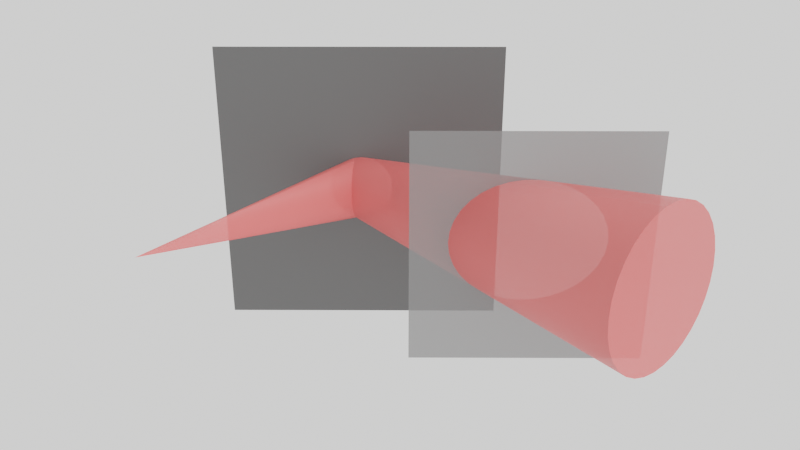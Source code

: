 # Source: ray-cone.blend  (saved by Blender 2.81.16; exported with 4.5.12 LTS)
import bpy
from mathutils import Matrix  # noqa: F401  (used for matrix-valued properties, if any)

bpy.ops.wm.read_factory_settings(use_empty=True)
scene = bpy.context.scene
scene.name = 'Scene'

# ---- collections
col_collection = bpy.data.collections.new('Collection'); scene.collection.children.link(col_collection)

# ---- materials (node trees are filled in below, after node groups)
mat_material_001 = bpy.data.materials.new('Material.001')
mat_material_001.diffuse_color = (0.8, 0.0, 0.0008533, 1.0)
mat_material_001.roughness = 0.1065
mat_material_002 = bpy.data.materials.new('Material.002')
mat_material_003 = bpy.data.materials.new('Material.003')

# ---- node groups
ng_auto_smooth = bpy.data.node_groups.new('Auto Smooth', 'GeometryNodeTree')
_s = ng_auto_smooth.interface.new_socket(name='Geometry', in_out='OUTPUT', socket_type='NodeSocketGeometry')
_s = ng_auto_smooth.interface.new_socket(name='Geometry', in_out='INPUT', socket_type='NodeSocketGeometry')
_s = ng_auto_smooth.interface.new_socket(name='Angle', in_out='INPUT', socket_type='NodeSocketFloat')
_s.subtype = 'ANGLE'
_s.min_value = 0.0
_s.max_value = 3.142
ng_auto_smooth.is_modifier = True
_N = ng_auto_smooth.nodes; _L = ng_auto_smooth.links
n0 = _N.new('NodeGroupOutput'); n0.name = 'Group Output'; n0.location = (480, -100)
n1 = _N.new('NodeGroupInput'); n1.name = 'Group Input'; n1.location = (-420, -300)
n2 = _N.new('NodeGroupInput'); n2.name = 'Group Input.001'; n2.location = (-60, -100)
n3 = _N.new('GeometryNodeSetShadeSmooth'); n3.name = 'Set Shade Smooth'; n3.location = (120, -100)
n3.domain = 'EDGE'
n4 = _N.new('GeometryNodeSetShadeSmooth'); n4.name = 'Set Shade Smooth.001'; n4.location = (300, -100)
n5 = _N.new('GeometryNodeInputMeshEdgeAngle'); n5.name = 'Edge Angle'; n5.location = (-420, -220)
n6 = _N.new('GeometryNodeInputEdgeSmooth'); n6.name = 'Is Edge Smooth'; n6.location = (-60, -160)
n7 = _N.new('GeometryNodeInputShadeSmooth'); n7.name = 'Is Face Smooth'; n7.location = (-240, -340)
n8 = _N.new('FunctionNodeBooleanMath'); n8.name = 'Boolean Math'; n8.location = (-60, -220)
n9 = _N.new('FunctionNodeCompare'); n9.name = 'Compare'; n9.location = (-240, -180)
n9.operation = 'LESS_EQUAL'
_L.new(n5.outputs[0], n9.inputs[0])
_L.new(n4.outputs[0], n0.inputs[0])
_L.new(n1.outputs[1], n9.inputs[1])
_L.new(n9.outputs[0], n8.inputs[0])
_L.new(n7.outputs[0], n8.inputs[1])
_L.new(n2.outputs[0], n3.inputs[0])
_L.new(n6.outputs[0], n3.inputs[1])
_L.new(n3.outputs[0], n4.inputs[0])
_L.new(n8.outputs[0], n3.inputs[2])
n0.is_active_output = True

# ---- material node trees
mat_material_001.use_nodes = True; mat_material_001.node_tree.nodes.clear()
_N = mat_material_001.node_tree.nodes; _L = mat_material_001.node_tree.links
n0 = _N.new('ShaderNodeBsdfTranslucent'); n0.name = 'Translucent BSDF'; n0.location = (10, 300)
n0.inputs[0].default_value = (1.0, 0.3332, 0.3646, 1.0)
n1 = _N.new('ShaderNodeBsdfPrincipled'); n1.name = 'Principled BSDF'; n1.location = (56, 125)
n1.distribution = 'GGX'
n1.subsurface_method = 'BURLEY'
n1.inputs[0].default_value = (0.8, 0.1369, 0.1299, 1.0)
n1.inputs[3].default_value = 1.45
n1.inputs[4].default_value = 0.709
n1.inputs[27].default_value = (0.0, 0.0, 0.0, 1.0)
n1.inputs[28].default_value = 1.0
n2 = _N.new('ShaderNodeOutputMaterial'); n2.name = 'Material Output'; n2.location = (457, 243)
_L.new(n1.outputs[0], n2.inputs[0])
n2.is_active_output = True
mat_material_002.use_nodes = True; mat_material_002.node_tree.nodes.clear()
_N = mat_material_002.node_tree.nodes; _L = mat_material_002.node_tree.links
n0 = _N.new('ShaderNodeOutputMaterial'); n0.name = 'Material Output'; n0.location = (300, 300)
n1 = _N.new('ShaderNodeBsdfPrincipled'); n1.name = 'Principled BSDF'; n1.location = (10, 300)
n1.distribution = 'GGX'
n1.subsurface_method = 'BURLEY'
n1.inputs[0].default_value = (0.172, 0.172, 0.172, 1.0)
n1.inputs[3].default_value = 1.45
n1.inputs[4].default_value = 0.8295
n1.inputs[27].default_value = (0.0, 0.0, 0.0, 1.0)
n1.inputs[28].default_value = 1.0
_L.new(n1.outputs[0], n0.inputs[0])
n0.is_active_output = True
mat_material_003.use_nodes = True; mat_material_003.node_tree.nodes.clear()
_N = mat_material_003.node_tree.nodes; _L = mat_material_003.node_tree.links
n0 = _N.new('ShaderNodeOutputMaterial'); n0.name = 'Material Output'; n0.location = (300, 300)
n1 = _N.new('ShaderNodeBsdfPrincipled'); n1.name = 'Principled BSDF'; n1.location = (10, 300)
n1.distribution = 'GGX'
n1.subsurface_method = 'BURLEY'
n1.inputs[0].default_value = (0.08644, 0.08644, 0.08644, 1.0)
n1.inputs[3].default_value = 1.45
n1.inputs[27].default_value = (0.0, 0.0, 0.0, 1.0)
n1.inputs[28].default_value = 1.0
_L.new(n1.outputs[0], n0.inputs[0])
n0.is_active_output = True

# ---- world
world_world = bpy.data.worlds.new('World'); scene.world = world_world
world_world.use_nodes = True; world_world.node_tree.nodes.clear()
_N = world_world.node_tree.nodes; _L = world_world.node_tree.links
n0 = _N.new('ShaderNodeOutputWorld'); n0.name = 'World Output'; n0.location = (300, 300)
n1 = _N.new('ShaderNodeBackground'); n1.name = 'Background'; n1.location = (10, 300)
n1.inputs[0].default_value = (1.0, 1.0, 0.9913, 1.0)
_L.new(n1.outputs[0], n0.inputs[0])
n0.is_active_output = True
world_world.color = (0.05088, 0.05088, 0.05088)
world_world.use_sun_shadow = False
world_world.sun_shadow_jitter_overblur = 0.0

# ---- cameras
cam_camera = bpy.data.cameras.new('Camera')
cam_camera.clip_end = 100.0
cam_camera.lens = 34.0
cam_camera.ortho_scale = 7.314

# ---- lights
light_light = bpy.data.lights.new('Light', 'SUN')
light_light.transmission_factor = 0.0
light_light.angle = 0.1993
light_light.energy = 2.58
light_light.shadow_soft_size = 0.1
light_light.shadow_cascade_max_distance = 1000.0

# ---- meshes
me_cone = bpy.data.meshes.new('Cone')
me_cone.from_pydata([(3.431, 0.7979, -0.9282), (3.579, 0.7787, -0.8992), (3.722, 0.7217, -0.8713), (3.853, 0.6293, -0.8456), (3.968, 0.505, -0.8231), (4.063, 0.3534, -0.8047), (4.133, 0.1806, -0.7909), (4.176, -0.007041, -0.7825), (4.191, -0.2021, -0.7796), (4.176, -0.3972, -0.7825), (4.133, -0.5848, -0.7909), (4.063, -0.7577, -0.8047), (3.968, -0.9092, -0.8231), (3.853, -1.034, -0.8456), (3.722, -1.126, -0.8713), (3.579, -1.183, -0.8992), (3.431, -1.202, -0.9282), (3.283, -1.183, -0.9572), (3.141, -1.126, -0.985), (3.009, -1.034, -1.011), (2.894, -0.9092, -1.033), (2.8, -0.7577, -1.052), (2.73, -0.5848, -1.065), (2.686, -0.3972, -1.074), (2.672, -0.2021, -1.077), (2.686, -0.00704, -1.074), (2.73, 0.1806, -1.065), (2.8, 0.3534, -1.052), (2.894, 0.505, -1.033), (3.009, 0.6293, -1.011), (3.141, 0.7217, -0.985), (3.283, 0.7787, -0.9572), (0.186, 0.4491, 0.02772), (0.09483, 0.4768, 0.02781), (0.0, 0.4861, 0.02789), (-0.09482, 0.4767, 0.02798), (-0.186, 0.449, 0.02806), (-0.27, 0.404, 0.02814), (-0.3436, 0.3436, 0.0282), (-0.404, 0.2699, 0.02826), (-0.4489, 0.1859, 0.0283), (-0.4765, 0.09478, 0.02832), (-0.4858, 4.691e-07, 0.02833), (-0.4765, -0.09478, 0.02832), (-0.404, -0.2699, 0.02826), (-0.3436, -0.3436, 0.0282), (-0.27, -0.404, 0.02814), (-0.186, -0.449, 0.02806), (-0.09482, -0.4767, 0.02798), (-1.584e-07, -0.4861, 0.02789), (0.09483, -0.4768, 0.02781), (0.186, -0.4491, 0.02772), (0.2701, -0.4042, 0.02765), (0.3438, -0.3438, 0.02758), (-0.4489, -0.1859, 0.0283), (0.4043, -0.2701, 0.02753), (0.4492, -0.1861, 0.02749), (0.4769, -0.09487, 0.02746), (0.4863, 3.671e-08, 0.02745), (0.4769, 0.09487, 0.02746), (0.4492, 0.1861, 0.02749), (0.4043, 0.2701, 0.02753), (0.3438, 0.3438, 0.02758), (0.2701, 0.4042, 0.02765)], [], [(0, 1, 2, 3, 4, 5, 6, 7, 8, 9, 10, 11, 12, 13, 14, 15, 16, 17, 18, 19, 20, 21, 22, 23, 24, 25, 26, 27, 28, 29, 30, 31), (3, 63, 62, 4), (4, 62, 61, 5), (5, 61, 60, 6), (6, 60, 59, 7), (7, 59, 58, 8), (8, 58, 57, 9), (9, 57, 56, 10), (10, 56, 55, 11), (11, 55, 53, 12), (12, 53, 52, 13), (13, 52, 51, 14), (14, 51, 50, 15), (15, 50, 49, 16), (16, 49, 48, 17), (17, 48, 47, 18), (18, 47, 46, 19), (19, 46, 45, 20), (20, 45, 44, 21), (21, 44, 54, 22), (22, 54, 43, 23), (23, 43, 42, 24), (24, 42, 41, 25), (25, 41, 40, 26), (26, 40, 39, 27), (27, 39, 38, 28), (28, 38, 37, 29), (29, 37, 36, 30), (30, 36, 35, 31), (31, 35, 34, 0), (0, 34, 33, 1), (1, 33, 32, 2), (2, 32, 63, 3)])
me_cone.polygons.foreach_set('use_smooth', [True] * 33)
_uv = me_cone.uv_layers.new(name='UVMap')
_uv.uv.foreach_set('vector', [0.75, 0.49, 0.7968, 0.4854, 0.8418, 0.4717, 0.8833, 0.4496, 0.9197, 0.4197, 0.9496, 0.3833, 0.9717, 0.3418, 0.9854, 0.2968, 0.99, 0.25, 0.9854, 0.2032, 0.9717, 0.1582, 0.9496, 0.1167, 0.9197, 0.08029, 0.8833, 0.05045, 0.8418, 0.02827, 0.7968, 0.01461, 0.75, 0.01, 0.7032, 0.01461, 0.6582, 0.02827, 0.6167, 0.05045, 0.5803, 0.08029, 0.5504, 0.1167, 0.5283, 0.1582, 0.5146, 0.2032, 0.51, 0.25, 0.5146, 0.2968, 0.5283, 0.3418, 0.5504, 0.3833, 0.5803, 0.4197, 0.6167, 0.4496, 0.6582, 0.4717, 0.7032, 0.4854, 0.3833, 0.4496, 0.3148, 0.347, 0.3325, 0.3325, 0.4197, 0.4197, 0.4197, 0.4197, 0.3325, 0.3325, 0.347, 0.3148, 0.4496, 0.3833, 0.4496, 0.3833, 0.347, 0.3148, 0.3578, 0.2947, 0.4717, 0.3418, 0.4717, 0.3418, 0.3578, 0.2947, 0.3645, 0.2728, 0.4854, 0.2968, 0.4854, 0.2968, 0.3645, 0.2728, 0.3667, 0.25, 0.49, 0.25, 0.49, 0.25, 0.3667, 0.25, 0.3645, 0.2272, 0.4854, 0.2032, 0.4854, 0.2032, 0.3645, 0.2272, 0.3578, 0.2053, 0.4717, 0.1582, 0.4717, 0.1582, 0.3578, 0.2053, 0.347, 0.1852, 0.4496, 0.1167, 0.4496, 0.1167, 0.347, 0.1852, 0.3325, 0.1675, 0.4197, 0.08029, 0.4197, 0.08029, 0.3325, 0.1675, 0.3148, 0.153, 0.3833, 0.05045, 0.3833, 0.05045, 0.3148, 0.153, 0.2946, 0.1422, 0.3418, 0.02827, 0.3418, 0.02827, 0.2946, 0.1422, 0.2728, 0.1356, 0.2968, 0.01461, 0.2968, 0.01461, 0.2728, 0.1356, 0.25, 0.1333, 0.25, 0.01, 0.25, 0.01, 0.25, 0.1333, 0.2272, 0.1356, 0.2032, 0.01461, 0.2032, 0.01461, 0.2272, 0.1356, 0.2054, 0.1422, 0.1582, 0.02827, 0.1582, 0.02827, 0.2054, 0.1422, 0.1852, 0.153, 0.1167, 0.05045, 0.1167, 0.05045, 0.1852, 0.153, 0.1675, 0.1675, 0.08029, 0.08029, 0.08029, 0.08029, 0.1675, 0.1675, 0.153, 0.1852, 0.05045, 0.1167, 0.05045, 0.1167, 0.153, 0.1852, 0.1423, 0.2054, 0.02827, 0.1582, 0.02827, 0.1582, 0.1423, 0.2054, 0.1356, 0.2273, 0.01461, 0.2032, 0.01461, 0.2032, 0.1356, 0.2273, 0.1334, 0.25, 0.01, 0.25, 0.01, 0.25, 0.1334, 0.25, 0.1356, 0.2727, 0.01461, 0.2968, 0.01461, 0.2968, 0.1356, 0.2727, 0.1423, 0.2946, 0.02827, 0.3418, 0.02827, 0.3418, 0.1423, 0.2946, 0.153, 0.3148, 0.05045, 0.3833, 0.05045, 0.3833, 0.153, 0.3148, 0.1675, 0.3325, 0.08029, 0.4197, 0.08029, 0.4197, 0.1675, 0.3325, 0.1852, 0.347, 0.1167, 0.4496, 0.1167, 0.4496, 0.1852, 0.347, 0.2054, 0.3578, 0.1582, 0.4717, 0.1582, 0.4717, 0.2054, 0.3578, 0.2272, 0.3644, 0.2032, 0.4854, 0.2032, 0.4854, 0.2272, 0.3644, 0.25, 0.3667, 0.25, 0.49, 0.25, 0.49, 0.25, 0.3667, 0.2728, 0.3644, 0.2968, 0.4854, 0.2968, 0.4854, 0.2728, 0.3644, 0.2946, 0.3578, 0.3418, 0.4717, 0.3418, 0.4717, 0.2946, 0.3578, 0.3148, 0.347, 0.3833, 0.4496])
me_cone.materials.append(mat_material_001)
me_cone.use_remesh_fix_poles = True
me_cone.use_remesh_preserve_attributes = False
me_cone.use_mirror_vertex_groups = False
me_cone.update()
me_cone_002 = bpy.data.meshes.new('Cone.002')
me_cone_002.from_pydata([(2.648, -9.569e-08, 0.6532), (0.1859, 0.4491, -0.0001685), (0.09472, 0.4768, -8.589e-05), (-0.0001101, 0.4861, 1.229e-07), (-0.09493, 0.4767, 8.601e-05), (-0.1861, 0.449, 0.0001686), (-0.2701, 0.404, 0.0002446), (-0.3437, 0.3436, 0.0003113), (-0.4041, 0.2699, 0.0003661), (-0.449, 0.1859, 0.0004067), (-0.4766, 0.09478, 0.0004318), (-0.4859, 3.124e-07, 0.0004402), (-0.4766, -0.09478, 0.0004317), (-0.4041, -0.2699, 0.0003661), (-0.3437, -0.3436, 0.0003113), (-0.2701, -0.404, 0.0002446), (-0.1861, -0.449, 0.0001686), (-0.09493, -0.4767, 8.601e-05), (-0.0001103, -0.4861, 6.333e-08), (0.09472, -0.4768, -8.589e-05), (0.1859, -0.4491, -0.0001685), (0.27, -0.4042, -0.0002446), (0.3437, -0.3438, -0.0003114), (-0.449, -0.1859, 0.0004067), (0.4042, -0.2701, -0.0003662), (0.4491, -0.1861, -0.000407), (0.4768, -0.09487, -0.0004321), (0.4862, -1.2e-07, -0.0004404), (0.4768, 0.09487, -0.000432), (0.4491, 0.1861, -0.000407), (0.4042, 0.2701, -0.0003662), (0.3437, 0.3438, -0.0003114), (0.27, 0.4042, -0.0002446)], [], [(3, 0, 2), (2, 0, 1), (1, 0, 32), (32, 0, 31), (31, 0, 30), (30, 0, 29), (29, 0, 28), (28, 0, 27), (27, 0, 26), (26, 0, 25), (25, 0, 24), (24, 0, 22), (22, 0, 21), (21, 0, 20), (20, 0, 19), (19, 0, 18), (18, 0, 17), (17, 0, 16), (16, 0, 15), (15, 0, 14), (14, 0, 13), (13, 0, 23), (23, 0, 12), (12, 0, 11), (11, 0, 10), (10, 0, 9), (9, 0, 8), (8, 0, 7), (7, 0, 6), (6, 0, 5), (5, 0, 4), (4, 0, 3)])
me_cone_002.polygons.foreach_set('use_smooth', [True] * 32)
_uv = me_cone_002.uv_layers.new(name='UVMap')
_uv.uv.foreach_set('vector', [0.25, 0.3667, 0.25, 0.25, 0.2728, 0.3644, 0.2728, 0.3644, 0.25, 0.25, 0.2946, 0.3578, 0.2946, 0.3578, 0.25, 0.25, 0.3148, 0.347, 0.3148, 0.347, 0.25, 0.25, 0.3325, 0.3325, 0.3325, 0.3325, 0.25, 0.25, 0.347, 0.3148, 0.347, 0.3148, 0.25, 0.25, 0.3578, 0.2947, 0.3578, 0.2947, 0.25, 0.25, 0.3645, 0.2728, 0.3645, 0.2728, 0.25, 0.25, 0.3667, 0.25, 0.3667, 0.25, 0.25, 0.25, 0.3645, 0.2272, 0.3645, 0.2272, 0.25, 0.25, 0.3578, 0.2053, 0.3578, 0.2053, 0.25, 0.25, 0.347, 0.1852, 0.347, 0.1852, 0.25, 0.25, 0.3325, 0.1675, 0.3325, 0.1675, 0.25, 0.25, 0.3148, 0.153, 0.3148, 0.153, 0.25, 0.25, 0.2946, 0.1422, 0.2946, 0.1422, 0.25, 0.25, 0.2728, 0.1356, 0.2728, 0.1356, 0.25, 0.25, 0.25, 0.1333, 0.25, 0.1333, 0.25, 0.25, 0.2272, 0.1356, 0.2272, 0.1356, 0.25, 0.25, 0.2054, 0.1422, 0.2054, 0.1422, 0.25, 0.25, 0.1852, 0.153, 0.1852, 0.153, 0.25, 0.25, 0.1675, 0.1675, 0.1675, 0.1675, 0.25, 0.25, 0.153, 0.1852, 0.153, 0.1852, 0.25, 0.25, 0.1423, 0.2054, 0.1423, 0.2054, 0.25, 0.25, 0.1356, 0.2273, 0.1356, 0.2273, 0.25, 0.25, 0.1334, 0.25, 0.1334, 0.25, 0.25, 0.25, 0.1356, 0.2727, 0.1356, 0.2727, 0.25, 0.25, 0.1423, 0.2946, 0.1423, 0.2946, 0.25, 0.25, 0.153, 0.3148, 0.153, 0.3148, 0.25, 0.25, 0.1675, 0.3325, 0.1675, 0.3325, 0.25, 0.25, 0.1852, 0.347, 0.1852, 0.347, 0.25, 0.25, 0.2054, 0.3578, 0.2054, 0.3578, 0.25, 0.25, 0.2272, 0.3644, 0.2272, 0.3644, 0.25, 0.25, 0.25, 0.3667])
me_cone_002.materials.append(mat_material_001)
me_cone_002.use_remesh_fix_poles = True
me_cone_002.use_remesh_preserve_attributes = False
me_cone_002.use_mirror_vertex_groups = False
me_cone_002.update()
me_plane = bpy.data.meshes.new('Plane')
me_plane.from_pydata([(-1.0, -1.3, 0.0), (1.0, -1.3, 0.0), (-1.0, 0.7004, 0.0), (1.0, 0.7004, 0.0)], [], [(0, 1, 3, 2)])
_uv = me_plane.uv_layers.new(name='UVMap')
_uv.uv.foreach_set('vector', [0.0, 0.0, 1.0, 0.0, 1.0, 1.0, 0.0, 1.0])
me_plane.materials.append(mat_material_002)
me_plane.use_remesh_fix_poles = True
me_plane.use_remesh_preserve_attributes = False
me_plane.use_mirror_vertex_groups = False
me_plane.update()
me_plane_001 = bpy.data.meshes.new('Plane.001')
me_plane_001.from_pydata([(-1.0, -1.0, 0.0), (1.0, -1.0, 0.0), (-1.0, 1.0, 0.0), (1.0, 1.0, 0.0)], [], [(0, 1, 3, 2)])
_uv = me_plane_001.uv_layers.new(name='UVMap')
_uv.uv.foreach_set('vector', [0.0, 0.0, 1.0, 0.0, 1.0, 1.0, 0.0, 1.0])
me_plane_001.materials.append(mat_material_003)
me_plane_001.use_remesh_fix_poles = True
me_plane_001.use_remesh_preserve_attributes = False
me_plane_001.use_mirror_vertex_groups = False
me_plane_001.update()

# ---- objects
ob_light = bpy.data.objects.new('Light', light_light)
ob_camera = bpy.data.objects.new('Camera', cam_camera)
ob_reflection = bpy.data.objects.new('reflection', me_cone)
ob_insidense = bpy.data.objects.new('insidense', me_cone_002)
ob_plane = bpy.data.objects.new('plane', me_plane)
ob_reflector = bpy.data.objects.new('reflector', me_plane_001)

# ---- transforms, parenting, visibility, modifiers, constraints
ob_light.location = (-0.5773, -16.94, 7.548)
ob_light.rotation_euler = (0.7002, -0.9034, 0.01634)
ob_light.lock_rotations_4d = False
ob_light.empty_display_type = 'ARROWS'
ob_light.color = (0.0, 0.0, 0.0, 0.0)
ob_light.lineart.crease_threshold = 0.0
ob_camera.location = (-20.14, -6.719, 7.627)
ob_camera.rotation_euler = (1.21, -1.114e-06, -1.565)
ob_camera.lock_rotations_4d = False
ob_camera.empty_display_type = 'ARROWS'
ob_camera.color = (0.0, 0.0, 0.0, 0.0)
ob_camera.display_type = 'WIRE'
ob_camera.lineart.crease_threshold = 0.0
ob_reflection.location = (3.38, -5.317, -0.003081)
ob_reflection.rotation_euler = (-1.571, 0.0, -1.571)
ob_reflection.scale = (2.081, 2.081, 9.115)
ob_reflection.visible_shadow = False
ob_reflection.lineart.crease_threshold = 0.0
_m = ob_reflection.modifiers.new('Auto Smooth', 'NODES')
_m.node_group = ng_auto_smooth
_gi = [s.identifier for s in ng_auto_smooth.interface.items_tree if s.item_type == 'SOCKET' and s.in_out == 'INPUT']
_m[_gi[1]] = 0.5236  # Angle
ob_insidense.location = (3.634, -5.317, -0.003081)
ob_insidense.rotation_euler = (-1.571, 0.0, 1.571)
ob_insidense.scale = (2.081, 2.081, 9.115)
ob_insidense.visible_shadow = False
ob_insidense.display.show_shadows = False
ob_insidense.lineart.crease_threshold = 0.0
_m = ob_insidense.modifiers.new('Auto Smooth', 'NODES')
_m.node_group = ng_auto_smooth
_gi = [s.identifier for s in ng_auto_smooth.interface.items_tree if s.item_type == 'SOCKET' and s.in_out == 'INPUT']
_m[_gi[1]] = 0.5236  # Angle
ob_plane.location = (-1.826, -9.094, -0.003081)
ob_plane.rotation_euler = (0.0, 1.571, 0.0)
ob_plane.scale = (3.21, 3.21, 3.21)
ob_plane.visible_shadow = False
ob_plane.lineart.crease_threshold = 0.0
_m = ob_plane.modifiers.new('Boolean', 'BOOLEAN')
_m.object = ob_reflection
_m.solver = 'FAST'
ob_reflector.location = (3.634, -5.317, -0.003081)
ob_reflector.rotation_euler = (0.0, 1.571, 0.0)
ob_reflector.scale = (4.545, 4.545, 4.545)
ob_reflector.lineart.crease_threshold = 0.0

# ---- collection membership
col_collection.objects.link(ob_light)
col_collection.objects.link(ob_camera)
col_collection.objects.link(ob_reflection)
col_collection.objects.link(ob_insidense)
col_collection.objects.link(ob_plane)
col_collection.objects.link(ob_reflector)

# ---- scene / render settings (as saved in the file)
scene.camera = ob_camera
scene.frame_start = 1; scene.frame_end = 250; scene.frame_set(1)
scene.render.engine = 'CYCLES'
scene.render.image_settings.color_depth = '16'
scene.render.film_transparent = True
scene.render.use_crop_to_border = True
scene.cycles.use_denoising = False
scene.cycles.samples = 128
scene.cycles.sampling_pattern = 'TABULATED_SOBOL'
scene.cycles.use_adaptive_sampling = False
scene.cycles.use_light_tree = False
scene.view_settings.view_transform = 'Filmic'
bpy.context.view_layer.update()
